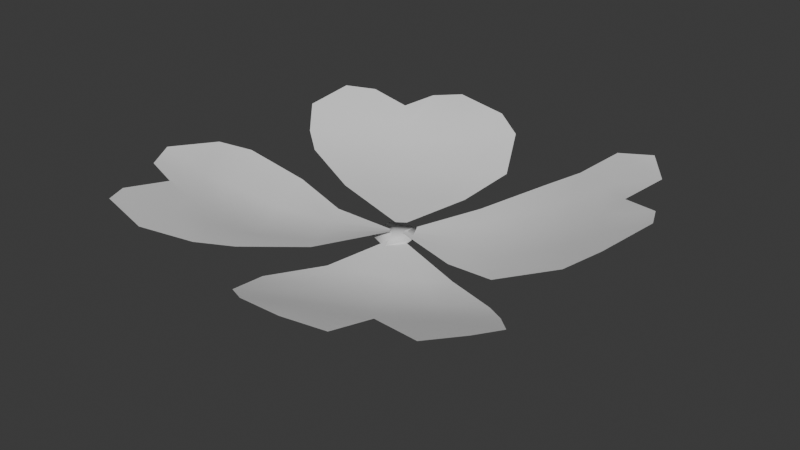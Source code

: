 # Source: clover.blend  (saved by Blender 4.5.87; exported with 4.5.12 LTS)
import bpy
from mathutils import Matrix  # noqa: F401  (used for matrix-valued properties, if any)

bpy.ops.wm.read_factory_settings(use_empty=True)
scene = bpy.context.scene
scene.name = 'Scene'

# ---- collections
col_collection = bpy.data.collections.new('Collection'); scene.collection.children.link(col_collection)

# ---- world
world_world = bpy.data.worlds.new('World'); scene.world = world_world
world_world.use_nodes = True; world_world.node_tree.nodes.clear()
_N = world_world.node_tree.nodes; _L = world_world.node_tree.links
n0 = _N.new('ShaderNodeOutputWorld'); n0.name = 'World Output'; n0.location = (200, 100)
n1 = _N.new('ShaderNodeBackground'); n1.name = 'Background'; n1.location = (-200, 100)
n1.inputs[0].default_value = (0.05088, 0.05088, 0.05088, 1.0)
_L.new(n1.outputs[0], n0.inputs[0])
n0.is_active_output = True
world_world.color = (0.05088, 0.05088, 0.05088)
world_world.sun_shadow_jitter_overblur = 0.0

# ---- meshes
me_plane_001 = bpy.data.meshes.new('Plane.001')
me_plane_001.from_pydata([(-0.6575, 1.581, 0.6957), (-1.441, 1.092, 0.7249), (0.1143, 0.6011, 0.3777), (-0.6417, 0.1897, 0.4105), (-0.02899, 1.418, 0.578), (-0.9082, 1.18, 0.6588), (-1.309, 0.5284, 0.5503), (-0.2633, 0.3988, 0.3666), (-0.6779, 0.9688, 0.4928), (-0.2374, 1.53, 0.6545), (-1.253, 1.226, 0.6997), (-1.127, 0.3873, 0.4872), (-0.07314, 0.5015, 0.374), (0.1612, 1.038, 0.4372), (-0.8506, 1.459, 0.6764), (-1.488, 0.7462, 0.6592), (-0.4526, 0.2946, 0.3833), (-0.4859, 0.7154, 0.4013), (-0.8167, 1.103, 0.5719), (-0.3562, 1.19, 0.5307), (-0.9912, 0.7513, 0.5215), (-1.117, 0.8937, 0.5945), (-0.5146, 1.31, 0.6031), (-0.164, 0.8753, 0.4137), (-0.8067, 0.5515, 0.4403), (0.01967, 0.07756, 0.3729), (-0.04432, 0.03268, 0.3733), (-0.01218, 0.05541, 0.3721), (0.003776, 0.06655, 0.3723), (-0.02821, 0.04413, 0.3725), (0.4888, -1.576, 0.6103), (1.381, -1.049, 0.5922), (-0.1055, -0.5761, 0.2772), (0.6433, -0.2312, 0.2827), (-0.05841, -1.419, 0.4992), (0.8427, -1.204, 0.5553), (1.24, -0.5637, 0.409), (0.3001, -0.3995, 0.2553), (0.6198, -0.9493, 0.3855), (0.1437, -1.542, 0.5752), (1.184, -1.251, 0.5758), (1.067, -0.4255, 0.349), (0.1072, -0.4838, 0.2662), (-0.2244, -1.028, 0.3541), (0.7658, -1.488, 0.5801), (1.429, -0.7873, 0.5202), (0.4744, -0.3178, 0.2648), (0.4669, -0.6991, 0.2947), (0.7457, -1.09, 0.4583), (0.2892, -1.191, 0.4414), (0.9155, -0.7448, 0.3908), (1.035, -0.8922, 0.4617), (0.437, -1.319, 0.5125), (0.1355, -0.8589, 0.3194), (0.7605, -0.5571, 0.3171), (0.03356, -0.09484, 0.3231), (0.09873, -0.05937, 0.3215), (0.0669, -0.07718, 0.3212), (0.05043, -0.086, 0.322), (0.08299, -0.06831, 0.3211), (1.628, 0.4344, 0.7532), (1.163, 1.313, 0.7702), (0.5457, -0.1535, 0.3399), (0.2478, 0.6073, 0.3469), (1.382, -0.1605, 0.6066), (1.268, 0.7488, 0.6851), (0.6525, 1.234, 0.5207), (0.3992, 0.2278, 0.3165), (1.017, 0.5394, 0.4993), (1.527, 0.02718, 0.697), (1.339, 1.099, 0.7207), (0.491, 1.058, 0.4435), (0.4724, 0.03715, 0.3286), (0.9667, -0.277, 0.4345), (1.532, 0.6518, 0.7204), (0.852, 1.378, 0.6803), (0.3239, 0.4177, 0.3268), (0.7314, 0.3885, 0.3812), (1.171, 0.6665, 0.5879), (1.198, 0.1915, 0.5505), (0.8327, 0.8823, 0.5067), (0.9938, 0.9974, 0.5933), (1.344, 0.3319, 0.6356), (0.8477, 0.05743, 0.4038), (0.6111, 0.7183, 0.408), (0.06379, -0.01386, 0.3423), (0.04249, 0.02669, 0.3411), (0.05322, 0.00643, 0.341), (0.05847, -0.003751, 0.3415), (0.04789, 0.01657, 0.3409), (-1.584, -0.6116, 0.7137), (-1.111, -1.455, 0.7712), (-0.6075, 0.07554, 0.2788), (-0.1702, -0.6526, 0.4217), (-1.39, -0.004836, 0.5427), (-1.19, -0.9208, 0.6784), (-0.4796, -1.341, 0.635), (-0.4153, -0.2926, 0.3033), (-0.9695, -0.7382, 0.4718), (-1.511, -0.2006, 0.6393), (-1.235, -1.261, 0.7355), (-0.3263, -1.142, 0.5733), (-0.5248, -0.1116, 0.2807), (-1.027, 0.1464, 0.3594), (-1.467, -0.829, 0.6961), (-0.7431, -1.523, 0.724), (-0.2903, -0.4766, 0.3572), (-0.7325, -0.5398, 0.351), (-1.097, -0.8619, 0.5706), (-1.215, -0.4021, 0.4656), (-0.7033, -1.034, 0.5689), (-0.8573, -1.161, 0.6423), (-1.322, -0.5392, 0.5706), (-0.9215, -0.2212, 0.3103), (-0.5164, -0.83, 0.4731), (-0.03936, -0.02488, 0.3453), (-0.01195, -0.06486, 0.3495), (-0.02597, -0.04468, 0.3466), (-0.03276, -0.03474, 0.3458), (-0.01903, -0.05472, 0.3479), (0.004084, -0.02021, 0.2765), (0.1147, -0.1025, 0.2845), (-0.01239, -0.1307, 0.2865), (-0.1227, -0.04892, 0.2953), (-0.002581, 0.1024, 0.3074), (0.1158, 0.01879, 0.2955), (0.03569, -0.1868, 0.309), (-0.1315, -0.1184, 0.3136), (-0.1296, 0.07725, 0.3313), (0.07935, 0.1125, 0.3427), (0.1591, -0.04712, 0.3372), (0.004387, -0.02239, 0.3375), (0.004084, -0.02021, 0.2765), (-0.007952, -0.05624, 0.2772), (-0.008739, 0.02041, 0.2847), (0.03485, 0.001527, 0.2819), (0.03483, -0.04307, 0.2779), (-0.03418, -0.02, 0.2809), (0.01738, -0.02046, -0.002172), (0.01739, 0.001378, -0.0002186), (-0.01641, -0.009164, -0.000722), (-0.003568, -0.02691, -0.00251), (-0.003953, 0.01062, 0.00114)], [(120, 132)], [(24, 11, 3, 16), (23, 17, 7, 12), (22, 18, 8, 19), (21, 15, 6, 20), (18, 21, 20, 8), (5, 10, 21, 18), (10, 1, 15, 21), (9, 22, 19, 4), (0, 14, 22, 9), (14, 5, 18, 22), (13, 23, 12, 2), (4, 19, 23, 13), (19, 8, 17, 23), (17, 24, 16, 7), (8, 20, 24, 17), (20, 6, 11, 24), (12, 7, 27, 28), (7, 16, 29, 27), (2, 12, 28, 25), (16, 3, 26, 29), (54, 41, 33, 46), (53, 47, 37, 42), (52, 48, 38, 49), (51, 45, 36, 50), (48, 51, 50, 38), (35, 40, 51, 48), (40, 31, 45, 51), (39, 52, 49, 34), (30, 44, 52, 39), (44, 35, 48, 52), (43, 53, 42, 32), (34, 49, 53, 43), (49, 38, 47, 53), (47, 54, 46, 37), (38, 50, 54, 47), (50, 36, 41, 54), (42, 37, 57, 58), (37, 46, 59, 57), (32, 42, 58, 55), (46, 33, 56, 59), (84, 71, 63, 76), (83, 77, 67, 72), (82, 78, 68, 79), (81, 75, 66, 80), (78, 81, 80, 68), (65, 70, 81, 78), (70, 61, 75, 81), (69, 82, 79, 64), (60, 74, 82, 69), (74, 65, 78, 82), (73, 83, 72, 62), (64, 79, 83, 73), (79, 68, 77, 83), (77, 84, 76, 67), (68, 80, 84, 77), (80, 66, 71, 84), (72, 67, 87, 88), (67, 76, 89, 87), (62, 72, 88, 85), (76, 63, 86, 89), (114, 101, 93, 106), (113, 107, 97, 102), (112, 108, 98, 109), (111, 105, 96, 110), (108, 111, 110, 98), (95, 100, 111, 108), (100, 91, 105, 111), (99, 112, 109, 94), (90, 104, 112, 99), (104, 95, 108, 112), (103, 113, 102, 92), (94, 109, 113, 103), (109, 98, 107, 113), (107, 114, 106, 97), (98, 110, 114, 107), (110, 96, 101, 114), (102, 97, 117, 118), (97, 106, 119, 117), (92, 102, 118, 115), (106, 93, 116, 119), (135, 136, 138, 139), (121, 136, 135, 125), (136, 133, 141, 138), (138, 141, 140, 142, 139), (133, 137, 140, 141), (121, 125, 130), (122, 121, 126), (123, 122, 127), (124, 123, 128), (125, 124, 129), (121, 130, 126), (122, 126, 127), (123, 127, 128), (124, 128, 129), (125, 129, 130), (126, 130, 131), (127, 126, 131), (128, 127, 131), (129, 128, 131), (130, 129, 131), (134, 135, 139, 142), (137, 134, 142, 140), (137, 133, 122, 123), (134, 137, 123, 124), (135, 134, 124, 125), (133, 136, 121, 122)])
me_plane_001.polygons.foreach_set('use_smooth', [True] * 106)
_uv = me_plane_001.uv_layers.new(name='UVMap')
_uv.uv.foreach_set('vector', [0.2161, 0.4998, 0.08733, 0.465, 0.2479, 0.3561, 0.3245, 0.3795, 0.4739, 0.5674, 0.345, 0.5344, 0.4011, 0.4026, 0.4779, 0.4251, 0.3804, 0.7514, 0.255, 0.7, 0.295, 0.6408, 0.4286, 0.696, 0.1301, 0.6473, -0.01577, 0.6225, 0.03249, 0.53, 0.1647, 0.5863, 0.255, 0.7, 0.1301, 0.6473, 0.1647, 0.5863, 0.295, 0.6408, 0.2059, 0.7823, 0.1065, 0.7778, 0.1301, 0.6473, 0.255, 0.7, 0.1065, 0.7778, 0.0278, 0.7439, -0.01577, 0.6225, 0.1301, 0.6473, 0.4978, 0.8096, 0.3804, 0.7514, 0.4286, 0.696, 0.5647, 0.7531, 0.3496, 0.8604, 0.2702, 0.831, 0.3804, 0.7514, 0.4978, 0.8096, 0.2702, 0.831, 0.2059, 0.7823, 0.255, 0.7, 0.3804, 0.7514, 0.6043, 0.6012, 0.4739, 0.5674, 0.4779, 0.4251, 0.5535, 0.4466, 0.5647, 0.7531, 0.4286, 0.696, 0.4739, 0.5674, 0.6043, 0.6012, 0.4286, 0.696, 0.295, 0.6408, 0.345, 0.5344, 0.4739, 0.5674, 0.345, 0.5344, 0.2161, 0.4998, 0.3245, 0.3795, 0.4011, 0.4026, 0.295, 0.6408, 0.1647, 0.5863, 0.2161, 0.4998, 0.345, 0.5344, 0.1647, 0.5863, 0.03249, 0.53, 0.08733, 0.465, 0.2161, 0.4998, 0.4779, 0.4251, 0.4011, 0.4026, 0.4655, 0.2589, 0.4721, 0.2617, 0.4011, 0.4026, 0.3245, 0.3795, 0.4588, 0.256, 0.4655, 0.2589, 0.5535, 0.4466, 0.4779, 0.4251, 0.4721, 0.2617, 0.4787, 0.2644, 0.3245, 0.3795, 0.2479, 0.3561, 0.4521, 0.2531, 0.4588, 0.256, 0.5683, 0.433, 0.4559, 0.5053, 0.4863, 0.3209, 0.5529, 0.2842, 0.809, 0.2931, 0.6814, 0.3673, 0.6192, 0.2446, 0.6906, 0.1994, 0.8947, 0.4969, 0.7491, 0.5479, 0.7304, 0.4744, 0.8851, 0.4189, 0.6185, 0.5996, 0.4953, 0.707, 0.4631, 0.594, 0.5961, 0.5268, 0.7491, 0.5479, 0.6185, 0.5996, 0.5961, 0.5268, 0.7304, 0.4744, 0.7828, 0.6533, 0.7044, 0.7299, 0.6185, 0.5996, 0.7491, 0.5479, 0.7044, 0.7299, 0.62, 0.7685, 0.4953, 0.707, 0.6185, 0.5996, 1.035, 0.4496, 0.8947, 0.4969, 0.8851, 0.4189, 1.039, 0.3547, 0.9652, 0.6048, 0.8771, 0.6441, 0.8947, 0.4969, 1.035, 0.4496, 0.8771, 0.6441, 0.7828, 0.6533, 0.7491, 0.5479, 0.8947, 0.4969, 0.9459, 0.2115, 0.809, 0.2931, 0.6906, 0.1994, 0.769, 0.1495, 1.039, 0.3547, 0.8851, 0.4189, 0.809, 0.2931, 0.9459, 0.2115, 0.8851, 0.4189, 0.7304, 0.4744, 0.6814, 0.3673, 0.809, 0.2931, 0.6814, 0.3673, 0.5683, 0.433, 0.5529, 0.2842, 0.6192, 0.2446, 0.7304, 0.4744, 0.5961, 0.5268, 0.5683, 0.433, 0.6814, 0.3673, 0.5961, 0.5268, 0.4631, 0.594, 0.4559, 0.5053, 0.5683, 0.433, 0.6906, 0.1994, 0.6192, 0.2446, 0.5647, 0.09477, 0.5713, 0.09128, 0.6192, 0.2446, 0.5529, 0.2842, 0.5581, 0.09813, 0.5647, 0.09477, 0.769, 0.1495, 0.6906, 0.1994, 0.5713, 0.09128, 0.578, 0.08766, 0.5529, 0.2842, 0.4863, 0.3209, 0.5516, 0.1013, 0.5581, 0.09813, 0.5918, 0.6759, 0.4864, 0.7379, 0.5215, 0.5678, 0.5826, 0.5352, 0.7976, 0.5557, 0.6951, 0.6164, 0.6437, 0.5022, 0.7044, 0.4686, 0.867, 0.7349, 0.7489, 0.7843, 0.7365, 0.7178, 0.8596, 0.6667, 0.6306, 0.8316, 0.5169, 0.9138, 0.49, 0.8188, 0.6137, 0.7667, 0.7489, 0.7843, 0.6306, 0.8316, 0.6137, 0.7667, 0.7365, 0.7178, 0.7694, 0.8705, 0.6983, 0.9331, 0.6306, 0.8316, 0.7489, 0.7843, 0.6983, 0.9331, 0.6241, 0.9628, 0.5169, 0.9138, 0.6306, 0.8316, 0.9812, 0.6955, 0.867, 0.7349, 0.8596, 0.6667, 0.9844, 0.6153, 0.9191, 0.8251, 0.8461, 0.8589, 0.867, 0.7349, 0.9812, 0.6955, 0.8461, 0.8589, 0.7694, 0.8705, 0.7489, 0.7843, 0.867, 0.7349, 0.9016, 0.4947, 0.7976, 0.5557, 0.7044, 0.4686, 0.7651, 0.4351, 0.9844, 0.6153, 0.8596, 0.6667, 0.7976, 0.5557, 0.9016, 0.4947, 0.8596, 0.6667, 0.7365, 0.7178, 0.6951, 0.6164, 0.7976, 0.5557, 0.6951, 0.6164, 0.5918, 0.6759, 0.5826, 0.5352, 0.6437, 0.5022, 0.7365, 0.7178, 0.6137, 0.7667, 0.5918, 0.6759, 0.6951, 0.6164, 0.6137, 0.7667, 0.49, 0.8188, 0.4864, 0.7379, 0.5918, 0.6759, 0.7044, 0.4686, 0.6437, 0.5022, 0.6021, 0.3691, 0.6057, 0.3676, 0.6437, 0.5022, 0.5826, 0.5352, 0.5985, 0.3706, 0.6021, 0.3691, 0.7651, 0.4351, 0.7044, 0.4686, 0.6057, 0.3676, 0.6092, 0.3661, 0.5826, 0.5352, 0.5215, 0.5678, 0.5948, 0.372, 0.5985, 0.3706, 0.1428, 0.336, 0.01255, 0.3405, 0.1281, 0.199, 0.2042, 0.2002, 0.4033, 0.3372, 0.2718, 0.3434, 0.2834, 0.2014, 0.3585, 0.1984, 0.3851, 0.5172, 0.2457, 0.5137, 0.2583, 0.4521, 0.4056, 0.459, 0.1101, 0.5011, -0.02017, 0.5381, -0.01678, 0.4245, 0.1182, 0.4309, 0.2457, 0.5137, 0.1101, 0.5011, 0.1182, 0.4309, 0.2583, 0.4521, 0.2439, 0.5996, 0.1533, 0.6325, 0.1101, 0.5011, 0.2457, 0.5137, 0.1533, 0.6325, 0.07152, 0.6336, -0.02017, 0.5381, 0.1101, 0.5011, 0.5216, 0.507, 0.3851, 0.5172, 0.4056, 0.459, 0.5567, 0.4331, 0.4137, 0.6088, 0.3268, 0.6167, 0.3851, 0.5172, 0.5216, 0.507, 0.3268, 0.6167, 0.2439, 0.5996, 0.2457, 0.5137, 0.3851, 0.5172, 0.5322, 0.2966, 0.4033, 0.3372, 0.3585, 0.1984, 0.43, 0.1864, 0.5567, 0.4331, 0.4056, 0.459, 0.4033, 0.3372, 0.5322, 0.2966, 0.4056, 0.459, 0.2583, 0.4521, 0.2718, 0.3434, 0.4033, 0.3372, 0.2718, 0.3434, 0.1428, 0.336, 0.2042, 0.2002, 0.2834, 0.2014, 0.2583, 0.4521, 0.1182, 0.4309, 0.1428, 0.336, 0.2718, 0.3434, 0.1182, 0.4309, -0.01678, 0.4245, 0.01255, 0.3405, 0.1428, 0.336, 0.3585, 0.1984, 0.2834, 0.2014, 0.2804, 0.03765, 0.2847, 0.03772, 0.2834, 0.2014, 0.2042, 0.2002, 0.2761, 0.03755, 0.2804, 0.03765, 0.43, 0.1864, 0.3585, 0.1984, 0.2847, 0.03772, 0.2889, 0.03775, 0.2042, 0.2002, 0.1281, 0.199, 0.2717, 0.03744, 0.2761, 0.03755, 0.4771, 0.01581, 0.4534, 0.01609, 0.4534, 0.01609, 0.4771, 0.01581, 0.4133, 0.08556, 0.4534, 0.01609, 0.4771, 0.01581, 0.5174, 0.08556, 0.3732, 0.01609, 0.3494, 0.0159, 0.3494, 0.0159, 0.3732, 0.01609, 0.3732, 0.01609, 0.7895, 0.0159, 0.6855, 0.0161, 0.5828, 0.01856, 0.4771, 0.01581, 0.7895, 0.0159, 0.7657, 0.0161, 0.7657, 0.0161, 0.7895, 0.0159, 0.4133, 0.08556, 0.5174, 0.08556, 0.4653, 0.1757, 0.3092, 0.08556, 0.4133, 0.08556, 0.3612, 0.1757, 0.7256, 0.08556, 0.8297, 0.08556, 0.7777, 0.1757, 0.6215, 0.08556, 0.7256, 0.08556, 0.6735, 0.1757, 0.5174, 0.08556, 0.6215, 0.08556, 0.5694, 0.1757, 0.4133, 0.08556, 0.4653, 0.1757, 0.3612, 0.1757, 0.3092, 0.08556, 0.3612, 0.1757, 0.2571, 0.1757, 0.7256, 0.08556, 0.7777, 0.1757, 0.6735, 0.1757, 0.6215, 0.08556, 0.6735, 0.1757, 0.5694, 0.1757, 0.5174, 0.08556, 0.5694, 0.1757, 0.4653, 0.1757, 0.3612, 0.1757, 0.4653, 0.1757, 0.4133, 0.2659, 0.2571, 0.1757, 0.3612, 0.1757, 0.3092, 0.2659, 0.6735, 0.1757, 0.7777, 0.1757, 0.7256, 0.2659, 0.5694, 0.1757, 0.6735, 0.1757, 0.6215, 0.2659, 0.4653, 0.1757, 0.5694, 0.1757, 0.5174, 0.2659, 0.5828, 0.01856, 0.5576, 0.01581, 0.5576, 0.01581, 0.5828, 0.01856, 0.6855, 0.0161, 0.6602, 0.01856, 0.6602, 0.01856, 0.6855, 0.0161, 0.7657, 0.0161, 0.7895, 0.0159, 0.8297, 0.08556, 0.7256, 0.08556, 0.6602, 0.01856, 0.6855, 0.0161, 0.7256, 0.08556, 0.6215, 0.08556, 0.5576, 0.01581, 0.5828, 0.01856, 0.6215, 0.08556, 0.5174, 0.08556, 0.3494, 0.0159, 0.3732, 0.01609, 0.4133, 0.08556, 0.3092, 0.08556])
me_plane_001.update()

# ---- objects
ob_clover = bpy.data.objects.new('Clover', me_plane_001)

# ---- transforms, parenting, visibility, modifiers, constraints
ob_clover.location = (0.06355, 0.188, -0.1721)

# ---- collection membership
col_collection.objects.link(ob_clover)

# ---- scene / render settings (as saved in the file)
scene.frame_start = 1; scene.frame_end = 250; scene.frame_set(1)
scene.render.engine = 'BLENDER_EEVEE_NEXT'
bpy.context.view_layer.update()

# ---- added for rendering (the .blend has no active camera and no usable light): camera, sun
cam_auto = bpy.data.cameras.new('AutoCamera')
cam_auto.lens = 50.0
cam_auto.sensor_width = 36.0
cam_auto.clip_end = 1000.0
ob_auto_camera = bpy.data.objects.new('AutoCamera', cam_auto)
scene.collection.objects.link(ob_auto_camera)
ob_auto_camera.location = (4.31353, -4.88351, 3.5948)
ob_auto_camera.rotation_euler = (1.09748, -7.21219e-08, 0.694738)
scene.camera = ob_auto_camera
light_auto_sun = bpy.data.lights.new('AutoSun', 'SUN')
light_auto_sun.energy = 3.0
light_auto_sun.angle = 0.0523599
ob_auto_sun = bpy.data.objects.new('AutoSun', light_auto_sun)
scene.collection.objects.link(ob_auto_sun)
ob_auto_sun.rotation_euler = (0.872665, 0.174533, 0.523599)
bpy.context.view_layer.update()
